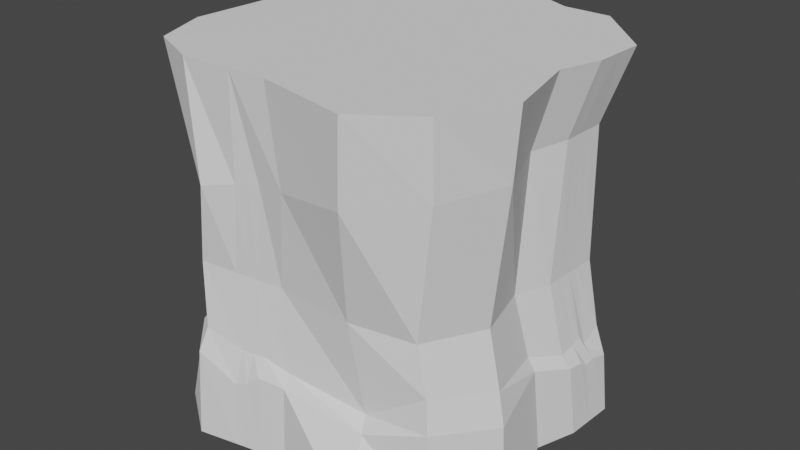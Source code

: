 # Source: V6.Ground.Upper.Standalone02.blend  (saved by Blender 2.82.7; exported with 4.5.12 LTS)
import bpy
from mathutils import Matrix  # noqa: F401  (used for matrix-valued properties, if any)

bpy.ops.wm.read_factory_settings(use_empty=True)
scene = bpy.context.scene
scene.name = 'Scene'

# ---- collections
col_collection = bpy.data.collections.new('Collection'); scene.collection.children.link(col_collection)

# ---- world
world_world = bpy.data.worlds.new('World'); scene.world = world_world
world_world.use_nodes = True; world_world.node_tree.nodes.clear()
_N = world_world.node_tree.nodes; _L = world_world.node_tree.links
n0 = _N.new('ShaderNodeOutputWorld'); n0.name = 'World Output'; n0.location = (300, 300)
n1 = _N.new('ShaderNodeBackground'); n1.name = 'Background'; n1.location = (10, 300)
n1.inputs[0].default_value = (0.05088, 0.05088, 0.05088, 1.0)
_L.new(n1.outputs[0], n0.inputs[0])
n0.is_active_output = True
world_world.color = (0.05088, 0.05088, 0.05088)
world_world.use_sun_shadow = False
world_world.sun_shadow_jitter_overblur = 0.0

# ---- meshes
me_cube_017 = bpy.data.meshes.new('Cube.017')
me_cube_017.from_pydata([(-0.7818, -0.7985, -1.0), (-0.8027, 0.8107, -1.0), (0.8238, -0.7897, -1.0), (0.6582, 0.8256, -1.0), (-0.8613, 0.0, -1.0), (0.9091, -0.001474, -1.0), (0.0, 1.0, -1.0), (0.0, -0.896, -1.0), (0.0, 0.0, 1.0), (0.0, 0.0, -1.0), (-0.8249, -0.4935, -1.071), (1.0, -0.436, -1.0), (0.0, -0.5, 1.0), (0.0, -0.5, -1.0), (-0.447, 0.8675, -1.0), (-0.5, 0.0, -1.0), (-0.5, -1.0, -1.0), (-0.5, 0.0, 1.0), (-0.5, -0.5, -1.0), (-0.5, -0.5, 1.0), (1.0, 0.5, -1.0), (-1.0, 0.5, -1.0), (0.0, 0.5, -1.0), (0.0, 0.5, 1.0), (-0.5, 0.5, -1.0), (-0.5, 0.5, 1.0), (0.5031, -1.0, -1.0), (0.5031, 0.0, 1.0), (0.3954, 0.8276, -1.0), (0.5031, 0.0, -1.0), (0.5031, -0.5, 1.0), (0.5031, -0.5, -1.0), (0.5031, 0.5, 1.0), (0.5031, 0.5, -1.0), (-0.7039, -0.6632, -0.02401), (-0.7502, 0.7343, -0.01578), (0.5594, 0.7357, -0.09809), (0.6942, -0.7164, -0.1121), (0.7764, -0.08873, -0.1149), (-0.8095, 0.006663, -0.01482), (-0.04505, -0.8051, -0.06596), (-0.02906, 0.8977, -0.06048), (-0.744, -0.3887, -0.0842), (0.8552, -0.3955, -0.121), (-0.4309, 0.7823, -0.03567), (-0.4941, -0.8944, -0.03808), (0.8631, 0.4404, -0.1183), (-0.9296, 0.4569, -0.005559), (0.3617, -0.803, -0.09151), (0.3239, 0.7396, -0.08327), (-0.6256, -0.7483, 0.3664), (-0.7187, 0.6895, 0.3404), (0.6131, 0.7372, 0.5622), (0.7993, -0.7522, 0.6041), (0.7777, -0.02378, 0.5952), (-0.7544, -0.06127, 0.3399), (0.05046, -0.8696, 0.48), (0.009157, 0.8831, 0.4604), (-0.7119, -0.4691, 0.2835), (0.9522, -0.4163, 0.6272), (-0.3956, 0.7502, 0.3938), (-0.4032, -0.9397, 0.4051), (0.8498, 0.442, 0.6038), (-0.8918, 0.3977, 0.3136), (0.4677, -0.9552, 0.5503), (0.3735, 0.7329, 0.5223), (-0.7419, 0.749, -0.5623), (0.609, 0.7628, -0.3869), (0.7621, -0.7309, -0.3683), (0.8408, -0.04091, -0.4627), (-0.7961, -0.0006881, -0.5528), (0.000354, -0.8292, -0.513), (0.000354, 0.924, -0.5336), (-0.7218, -0.4087, -0.5852), (0.9251, -0.399, -0.4323), (-0.413, 0.8015, -0.5975), (-0.462, -0.9254, -0.3852), (0.9251, 0.4617, -0.4883), (-0.9244, 0.4617, -0.4627), (0.4262, -0.7609, -0.5888), (0.366, 0.7646, -0.4627), (-0.6819, -0.6908, -0.4627), (-0.9214, 0.2167, -1.0), (0.0, 0.2167, -1.0), (0.0, 0.2167, 1.0), (-0.5, 0.2167, -1.0), (-0.5, 0.2167, 1.0), (0.983, 0.2167, -1.0), (0.5031, 0.2167, 1.0), (0.5031, 0.2167, -1.0), (-0.8615, 0.2017, -0.01081), (0.8471, 0.1067, -0.1186), (-0.814, 0.1376, 0.3285), (0.8429, 0.1798, 0.6046), (0.9118, 0.1609, -0.5267), (-0.8517, 0.1997, -0.4117), (-0.2853, -0.9553, -1.0), (-0.2853, 0.0, 1.0), (-0.2165, -0.5, 1.0), (-0.255, 0.9244, -1.0), (-0.2853, 0.0, -1.0), (-0.2853, -0.5, -1.0), (-0.2853, 0.5, 1.0), (-0.2853, 0.5, -1.0), (-0.3012, -0.8561, -0.05005), (-0.2583, 0.8319, -0.04632), (-0.2377, -0.8765, 0.4373), (-0.2218, 0.8073, 0.4224), (-0.2355, 0.8541, -0.4791), (-0.2634, -0.8841, -0.4627), (-0.2853, 0.2167, 1.0), (-0.2853, 0.2167, -1.0), (-0.1478, -0.9267, -1.0), (-0.1478, 0.0, 1.0), (-0.1478, 0.5, 1.0), (-0.1478, 0.8636, -0.05315), (-0.1105, 0.8439, 0.4407), (-0.1218, 0.8878, -0.514), (-0.1478, 0.2167, 1.0), (-0.1321, 0.9608, -1.0), (-0.1478, 0.0, -1.0), (-0.1478, -0.5, -1.0), (-0.1478, 0.5, -1.0), (-0.1778, -0.8315, -0.05772), (-0.1129, -0.8469, 0.4579), (-0.1363, -0.8577, -0.4627), (-0.1478, 0.2167, -1.0), (-0.1936, 0.9426, -1.0), (-0.2165, 0.0, -1.0), (-0.2165, -0.5, -1.0), (-0.2165, 0.5, -1.0), (-0.2395, -0.8438, -0.05388), (-0.1753, -0.8617, 0.4476), (-0.1999, -0.8709, -0.4627), (-0.2165, 0.2167, -1.0), (-0.2165, -0.941, -1.0), (-0.2165, 0.0, 1.0), (-0.2165, 0.5, 1.0), (-0.2031, 0.8477, -0.04974), (-0.1661, 0.8256, 0.4316), (-0.1787, 0.871, -0.4925), (-0.2165, 0.2167, 1.0), (-0.7669, -0.7825, 1.0), (-0.7937, 0.8016, 1.0), (0.6509, 0.8163, 1.0), (0.8146, -0.781, 1.0), (0.8866, -0.001576, 0.9982), (-0.8516, -0.0001021, 0.9975), (5.253e-05, -0.8861, 1.0), (5.253e-05, 0.9887, 1.0), (-0.8805, -0.4809, 0.999), (0.9889, -0.4305, 1.0), (-0.442, 0.8577, 1.0), (-0.4944, -0.9003, 0.998), (0.9765, 0.4943, 1.0), (-0.9888, 0.4943, 0.9975), (0.5122, -0.9889, 0.9994), (0.3911, 0.8182, 1.0), (-0.9111, 0.2141, 0.9975), (0.9601, 0.2141, 0.9982), (-0.214, -0.8923, 0.999), (-0.2521, 0.914, 1.0), (-0.1306, 0.95, 1.0), (-0.1914, 0.932, 1.0), (0.9882, 0.3029, -1.0), (-0.8823, 0.2794, -0.009211), (-0.8377, 0.2168, 0.324), (-0.8738, 0.2794, -0.4491), (-0.9453, 0.3029, -1.0), (0.0, 0.3029, -1.0), (0.0, 0.3029, 1.0), (-0.5, 0.3029, -1.0), (-0.5, 0.3029, 1.0), (0.8162, 0.33, 1.0), (0.5031, 0.3029, -1.0), (0.8519, 0.2082, -0.1185), (0.845, 0.2596, 0.6044), (0.9159, 0.2524, -0.5084), (-0.2853, 0.3029, -1.0), (-0.2853, 0.3029, 1.0), (-0.1478, 0.3029, 1.0), (-0.1478, 0.3029, -1.0), (-0.2165, 0.3029, -1.0), (-0.2165, 0.3029, 1.0), (-0.9347, 0.2994, 0.9975), (0.968, 0.3481, 1.0), (0.9941, 0.4014, -1.0), (-0.9059, 0.3681, -0.007385), (-0.8647, 0.3072, 0.3188), (-0.8991, 0.3705, -0.4627), (-0.9617, 0.3969, 0.9975), (-0.9727, 0.4014, -1.0), (0.0, 0.4014, -1.0), (0.0, 0.4014, 1.0), (-0.5, 0.4014, -1.0), (-0.5, 0.4014, 1.0), (0.5031, 0.4014, -1.0), (0.8575, 0.3243, -0.1184), (0.8474, 0.3508, 0.6041), (0.9205, 0.3571, -0.5523), (-0.2853, 0.4014, -1.0), (-0.2853, 0.4014, 1.0), (-0.1478, 0.4014, 1.0), (-0.1478, 0.4014, -1.0), (-0.2165, 0.4014, -1.0), (-0.2165, 0.4014, 1.0), (-0.959, 0.3522, -1.0), (0.0, 0.3522, -1.0), (0.0, 0.3522, 1.0), (-0.5, 0.3522, -1.0), (-0.5, 0.3522, 1.0), (0.5031, 0.3522, -1.0), (0.8547, 0.2662, -0.1184), (0.8462, 0.3052, 0.6042), (0.9182, 0.3047, -0.4893), (-0.2853, 0.3522, -1.0), (-0.2853, 0.3522, 1.0), (-0.1478, 0.3522, 1.0), (-0.1478, 0.3522, -1.0), (-0.2165, 0.3522, -1.0), (-0.2165, 0.3522, 1.0), (0.9911, 0.3522, -1.0), (-0.8941, 0.3237, -0.008298), (-0.8512, 0.262, 0.3214), (-0.8865, 0.325, -0.4627), (-0.9482, 0.3481, 0.998), (-0.7779, 0.7834, -0.6786), (0.6406, 0.7979, -0.5793), (0.8014, -0.7706, -0.5284), (0.884, -0.04069, -0.5284), (-0.8348, -0.003797, -0.6594), (0.001489, -0.8738, -0.5786), (0.001489, 0.9672, -0.5993), (-0.7623, -0.4389, -0.7235), (0.9725, -0.4227, -0.5979), (-0.4326, 0.8385, -0.7138), (-0.484, -0.9748, -0.5153), (0.9725, 0.4817, -0.659), (-0.9695, 0.4817, -0.5284), (0.454, -0.8246, -0.6544), (0.3855, 0.7998, -0.5284), (-0.7205, -0.7351, -0.5284), (-0.9076, 0.2066, -0.5841), (0.9582, 0.1712, -0.5923), (-0.2755, -0.9314, -0.645), (-0.2461, 0.8938, -0.6136), (-0.142, -0.9036, -0.5629), (-0.1268, 0.9291, -0.5797), (-0.1865, 0.9114, -0.5904), (-0.2087, -0.9175, -0.6159), (0.9625, 0.2657, -0.6068), (-0.9164, 0.2903, -0.5284), (0.9675, 0.3737, -0.629), (-0.9429, 0.386, -0.5284), (-0.9297, 0.3381, -0.5284), (0.965, 0.3197, -0.6448)], [], [(17, 147, 150, 19), (31, 11, 2, 26), (25, 155, 190, 195), (89, 87, 5, 29), (114, 23, 149, 162), (88, 27, 146, 159), (126, 83, 9, 120), (88, 84, 8, 27), (27, 30, 151, 146), (121, 13, 7, 112), (156, 30, 12, 148), (120, 9, 13, 121), (27, 8, 12, 30), (160, 98, 19, 153), (29, 5, 11, 31), (19, 150, 142, 153), (97, 17, 19, 98), (4, 15, 18, 10), (32, 154, 144, 157), (10, 18, 16, 0), (82, 85, 15, 4), (110, 86, 17, 97), (143, 155, 25, 152), (1, 14, 24, 21), (30, 156, 145, 151), (119, 6, 22, 122), (149, 23, 32, 157), (28, 3, 20, 33), (6, 28, 33, 22), (9, 29, 31, 13), (147, 17, 86, 158), (83, 89, 29, 9), (13, 31, 26, 7), (72, 41, 49, 80), (68, 37, 48, 79), (184, 166, 92, 158), (67, 36, 46, 77), (109, 104, 45, 76), (66, 35, 44, 75), (69, 38, 43, 74), (81, 34, 42, 73), (117, 115, 41, 72), (79, 48, 40, 71), (73, 42, 39, 70), (94, 91, 38, 69), (76, 45, 34, 81), (74, 43, 37, 68), (80, 49, 36, 67), (78, 47, 35, 66), (41, 57, 65, 49), (37, 53, 64, 48), (189, 187, 47, 78), (36, 52, 62, 46), (104, 106, 61, 45), (35, 51, 60, 44), (38, 54, 59, 43), (34, 50, 58, 42), (115, 116, 57, 41), (48, 64, 56, 40), (42, 58, 55, 39), (91, 93, 54, 38), (45, 61, 50, 34), (43, 59, 53, 37), (49, 65, 52, 36), (47, 63, 51, 35), (238, 78, 66, 226), (240, 80, 67, 227), (234, 74, 68, 228), (236, 76, 81, 241), (243, 94, 69, 229), (233, 73, 70, 230), (239, 79, 71, 231), (247, 117, 72, 232), (241, 81, 73, 233), (229, 69, 74, 234), (226, 66, 75, 235), (244, 109, 76, 236), (227, 67, 77, 237), (187, 188, 63, 47), (228, 68, 79, 239), (232, 72, 80, 240), (230, 70, 95, 242), (253, 189, 78, 238), (250, 177, 94, 243), (39, 55, 92, 90), (175, 176, 93, 91), (70, 39, 90, 95), (177, 175, 91, 94), (169, 174, 89, 83), (180, 183, 141, 118), (170, 180, 118, 84), (168, 171, 85, 82), (181, 126, 134, 182), (185, 198, 62, 154), (174, 164, 87, 89), (173, 170, 84, 88), (249, 133, 109, 244), (235, 75, 108, 245), (44, 60, 107, 105), (131, 132, 106, 104), (75, 44, 105, 108), (133, 131, 104, 109), (14, 99, 103, 24), (172, 184, 158, 86), (137, 114, 162, 163), (141, 110, 97, 136), (136, 97, 98), (15, 100, 101, 18), (18, 101, 96, 16), (85, 111, 100, 15), (8, 113, 98, 12), (84, 118, 113, 8), (71, 40, 123, 125), (40, 56, 124, 123), (231, 71, 125, 246), (152, 25, 102, 161), (179, 110, 141, 183), (248, 140, 117, 247), (138, 139, 116, 115), (140, 138, 115, 117), (127, 119, 122, 130), (128, 120, 121, 129), (148, 12, 98, 160), (129, 121, 112, 135), (134, 126, 120, 128), (111, 134, 128, 100), (101, 129, 135, 96), (100, 128, 129, 101), (99, 127, 130, 103), (108, 105, 138, 140), (105, 107, 139, 138), (245, 108, 140, 248), (179, 172, 86, 110), (113, 136, 98), (118, 141, 136, 113), (161, 102, 137, 163), (125, 123, 131, 133), (123, 124, 132, 131), (246, 125, 133, 249), (181, 169, 83, 126), (124, 160, 132), (107, 161, 163, 139), (139, 163, 162, 116), (56, 148, 160, 124), (60, 152, 161, 107), (132, 160, 106), (178, 182, 134, 111), (178, 111, 85, 171), (55, 147, 158, 92), (57, 149, 157, 65), (53, 145, 156, 64), (52, 144, 154, 62), (106, 160, 153, 61), (51, 143, 152, 60), (54, 146, 151, 59), (50, 142, 150, 58), (116, 162, 149, 57), (64, 156, 148, 56), (58, 150, 147, 55), (93, 159, 146, 54), (61, 153, 142, 50), (59, 151, 145, 53), (65, 157, 144, 52), (63, 155, 143, 51), (215, 178, 171, 209), (215, 219, 182, 178), (218, 207, 169, 181), (216, 210, 172, 179), (216, 179, 183, 220), (195, 190, 225, 210), (173, 208, 170), (211, 221, 164, 174), (159, 93, 176, 185), (218, 181, 182, 219), (206, 209, 171, 168), (208, 217, 180, 170), (217, 220, 183, 180), (207, 211, 174, 169), (214, 212, 175, 177), (212, 213, 176, 175), (255, 214, 177, 250), (242, 95, 167, 251), (90, 92, 166, 165), (95, 90, 165, 167), (225, 223, 166, 184), (155, 63, 188, 190), (237, 77, 199, 252), (46, 62, 198, 197), (77, 46, 197, 199), (22, 33, 196, 192), (114, 137, 205, 202), (23, 114, 202, 193), (21, 24, 194, 191), (122, 203, 204, 130), (33, 20, 186, 196), (88, 159, 185, 173), (32, 23, 193, 173), (102, 201, 205, 137), (102, 25, 195, 201), (122, 22, 192, 203), (103, 130, 204, 200), (103, 200, 194, 24), (225, 184, 172, 210), (185, 213, 198), (254, 224, 189, 253), (222, 223, 188, 187), (224, 222, 187, 189), (167, 165, 222, 224), (165, 166, 223, 222), (251, 167, 224, 254), (185, 176, 213), (190, 188, 223, 225), (252, 199, 214, 255), (197, 198, 213, 212), (199, 197, 212, 214), (192, 196, 211, 207), (202, 205, 220, 217), (193, 202, 217, 208), (191, 194, 209, 206), (203, 218, 219, 204), (196, 186, 221, 211), (32, 173, 185, 154), (173, 193, 208), (201, 216, 220, 205), (201, 195, 210, 216), (203, 192, 207, 218), (200, 204, 219, 215), (200, 215, 209, 194), (186, 252, 255, 221), (168, 251, 254, 206), (206, 254, 253, 191), (20, 237, 252, 186), (82, 242, 251, 168), (221, 255, 250, 164), (112, 246, 249, 135), (99, 245, 248, 127), (127, 248, 247, 119), (7, 231, 246, 112), (14, 235, 245, 99), (135, 249, 244, 96), (164, 250, 243, 87), (191, 253, 238, 21), (4, 230, 242, 82), (6, 232, 240, 28), (2, 228, 239, 26), (3, 227, 237, 20), (96, 244, 236, 16), (1, 226, 235, 14), (5, 229, 234, 11), (0, 241, 233, 10), (119, 247, 232, 6), (26, 239, 231, 7), (10, 233, 230, 4), (87, 243, 229, 5), (16, 236, 241, 0), (11, 234, 228, 2), (28, 240, 227, 3), (21, 238, 226, 1)])
_uv = me_cube_017.uv_layers.new(name='UVMap')
_uv.uv.foreach_set('vector', [0.1055, 0.429, 0.04149, 0.4298, 0.03506, 0.3423, 0.1043, 0.3379, 0.2816, 0.7124, 0.2701, 0.6219, 0.3344, 0.6541, 0.3726, 0.7125, 0.1068, 0.5201, 0.01771, 0.5202, 0.0224, 0.5024, 0.1065, 0.5021, 0.1511, 0.712, 0.1514, 0.6247, 0.191, 0.6383, 0.1905, 0.7122, 0.1709, 0.5192, 0.1978, 0.5188, 0.199, 0.6078, 0.1751, 0.6011, 0.2888, 0.466, 0.2882, 0.4265, 0.3581, 0.4253, 0.372, 0.4644, 0.1506, 0.8306, 0.1507, 0.8037, 0.1902, 0.8038, 0.1901, 0.8308, 0.2888, 0.466, 0.1971, 0.4672, 0.1966, 0.4278, 0.2882, 0.4265, 0.2882, 0.4265, 0.287, 0.3355, 0.3757, 0.347, 0.3581, 0.4253, 0.2814, 0.831, 0.2814, 0.804, 0.3535, 0.804, 0.3591, 0.8309, 0.2875, 0.2464, 0.287, 0.3355, 0.1954, 0.3367, 0.1945, 0.2664, 0.1901, 0.8308, 0.1902, 0.8038, 0.2814, 0.804, 0.2814, 0.831, 0.2882, 0.4265, 0.1966, 0.4278, 0.1954, 0.3367, 0.287, 0.3355, 0.1554, 0.2658, 0.156, 0.3372, 0.1043, 0.3379, 0.1044, 0.265, 0.1905, 0.7122, 0.191, 0.6383, 0.2701, 0.6219, 0.2816, 0.7124, 0.1043, 0.3379, 0.03506, 0.3423, 0.05501, 0.2871, 0.1044, 0.265, 0.1446, 0.4285, 0.1055, 0.429, 0.1043, 0.3379, 0.156, 0.3372, 0.1891, 0.961, 0.1899, 0.8951, 0.2814, 0.8953, 0.2798, 0.9559, 0.2894, 0.5176, 0.3757, 0.5154, 0.3171, 0.5749, 0.2698, 0.5758, 0.2798, 0.9559, 0.2814, 0.8953, 0.3726, 0.8949, 0.3363, 0.9462, 0.1496, 0.9716, 0.1503, 0.8948, 0.1899, 0.8951, 0.1891, 0.961, 0.1452, 0.4679, 0.1061, 0.4684, 0.1055, 0.429, 0.1446, 0.4285, 0.054, 0.5757, 0.01771, 0.5202, 0.1068, 0.5201, 0.1182, 0.5851, 0.04167, 0.9492, 0.03179, 0.8844, 0.09862, 0.8945, 0.09794, 0.9855, 0.287, 0.3355, 0.2875, 0.2464, 0.3431, 0.2835, 0.3757, 0.347, 0.01512, 0.827, 0.008121, 0.803, 0.09913, 0.8034, 0.099, 0.8303, 0.199, 0.6078, 0.1978, 0.5188, 0.2894, 0.5176, 0.2698, 0.5758, 0.03982, 0.7312, 0.04035, 0.6834, 0.09983, 0.6214, 0.0995, 0.7118, 0.008121, 0.803, 0.03982, 0.7312, 0.0995, 0.7118, 0.09913, 0.8034, 0.1902, 0.8038, 0.1905, 0.7122, 0.2816, 0.7124, 0.2814, 0.804, 0.04149, 0.4298, 0.1055, 0.429, 0.1061, 0.4684, 0.03119, 0.469, 0.1507, 0.8037, 0.1511, 0.712, 0.1905, 0.7122, 0.1902, 0.8038, 0.2814, 0.804, 0.2816, 0.7124, 0.3726, 0.7125, 0.3535, 0.804, 0.7116, 0.541, 0.798, 0.5368, 0.7937, 0.6065, 0.7251, 0.6122, 0.6965, 0.4137, 0.6834, 0.4602, 0.6199, 0.462, 0.6369, 0.3709, 0.9967, 0.882, 0.8715, 0.8654, 0.8722, 0.8502, 0.9963, 0.8658, 0.447, 0.6876, 0.4991, 0.6877, 0.4925, 0.7651, 0.4232, 0.7635, 0.508, 0.3864, 0.497, 0.4616, 0.4604, 0.4614, 0.4702, 0.3977, 0.7086, 0.4021, 0.8081, 0.4012, 0.8041, 0.4602, 0.7015, 0.4625, 0.4321, 0.8573, 0.4972, 0.8653, 0.4957, 0.9251, 0.4354, 0.926, 0.7259, 0.6993, 0.8052, 0.7033, 0.7955, 0.7538, 0.7046, 0.751, 0.7156, 0.5181, 0.7999, 0.5141, 0.798, 0.5368, 0.7116, 0.541, 0.6369, 0.3709, 0.6199, 0.462, 0.5448, 0.4618, 0.5578, 0.3807, 0.7046, 0.751, 0.7955, 0.7538, 0.809, 0.8268, 0.7115, 0.8257, 0.4181, 0.819, 0.4944, 0.8269, 0.4972, 0.8653, 0.4321, 0.8573, 0.4702, 0.3977, 0.4604, 0.4614, 0.4027, 0.4608, 0.4124, 0.3815, 0.4354, 0.926, 0.4957, 0.9251, 0.4998, 0.9928, 0.4518, 0.9924, 0.7251, 0.6122, 0.7937, 0.6065, 0.79, 0.6488, 0.7375, 0.6563, 0.7283, 0.912, 0.8103, 0.911, 0.8094, 0.9698, 0.7108, 0.9735, 0.798, 0.5368, 0.8948, 0.5446, 0.9016, 0.618, 0.7937, 0.6065, 0.6834, 0.4602, 0.7002, 0.5915, 0.6299, 0.5829, 0.6199, 0.462, 0.7282, 0.8949, 0.8102, 0.8948, 0.8103, 0.911, 0.7283, 0.912, 0.4991, 0.6877, 0.6153, 0.6946, 0.6274, 0.7628, 0.4925, 0.7651, 0.497, 0.4616, 0.5023, 0.5514, 0.4708, 0.5436, 0.4604, 0.4614, 0.8081, 0.4012, 0.8736, 0.406, 0.8827, 0.466, 0.8041, 0.4602, 0.4972, 0.8653, 0.6246, 0.8497, 0.6369, 0.9247, 0.4957, 0.9251, 0.8052, 0.7033, 0.876, 0.6827, 0.8628, 0.7368, 0.7955, 0.7538, 0.7999, 0.5141, 0.8911, 0.5212, 0.8948, 0.5446, 0.798, 0.5368, 0.6199, 0.462, 0.6299, 0.5829, 0.555, 0.563, 0.5448, 0.4618, 0.7955, 0.7538, 0.8628, 0.7368, 0.8739, 0.812, 0.809, 0.8268, 0.4944, 0.8269, 0.6274, 0.8112, 0.6246, 0.8497, 0.4972, 0.8653, 0.4604, 0.4614, 0.4708, 0.5436, 0.4186, 0.5332, 0.4027, 0.4608, 0.4957, 0.9251, 0.6369, 0.9247, 0.6322, 0.9907, 0.4998, 0.9928, 0.7937, 0.6065, 0.9016, 0.618, 0.9078, 0.6612, 0.79, 0.6488, 0.8103, 0.911, 0.8697, 0.9006, 0.8742, 0.964, 0.8094, 0.9698, 0.3883, 0.262, 0.4026, 0.2576, 0.4129, 0.3213, 0.3927, 0.3325, 0.5328, 0.2649, 0.5467, 0.2626, 0.5549, 0.3082, 0.5189, 0.3102, 0.4166, 0.2695, 0.4482, 0.2668, 0.4649, 0.3331, 0.4346, 0.339, 0.4812, 0.2767, 0.5065, 0.2723, 0.5126, 0.3322, 0.497, 0.336, 0.4188, 0.1612, 0.4335, 0.1629, 0.4509, 0.1996, 0.4366, 0.1998, 0.366, 0.0872, 0.3923, 0.0925, 0.3944, 0.1683, 0.3737, 0.168, 0.4646, 0.1018, 0.4817, 0.1053, 0.4903, 0.1846, 0.4758, 0.1851, 0.5224, 0.1672, 0.5363, 0.1697, 0.5273, 0.1914, 0.5131, 0.19, 0.4018, 0.03293, 0.4157, 0.04109, 0.3923, 0.0925, 0.366, 0.0872, 0.4366, 0.1998, 0.4509, 0.1996, 0.4482, 0.2668, 0.4166, 0.2695, 0.5342, 0.04355, 0.5549, 0.05355, 0.5364, 0.1117, 0.515, 0.1046, 0.4606, 0.2362, 0.495, 0.2344, 0.5065, 0.2723, 0.4812, 0.2767, 0.4292, 0.02429, 0.4649, 0.02967, 0.4358, 0.1059, 0.4034, 0.105, 0.8102, 0.8948, 0.8706, 0.8829, 0.8697, 0.9006, 0.8103, 0.911, 0.4819, 0.03603, 0.5126, 0.03872, 0.4817, 0.1053, 0.4646, 0.1018, 0.5131, 0.19, 0.5273, 0.1914, 0.5467, 0.2626, 0.5328, 0.2649, 0.3737, 0.168, 0.3944, 0.1683, 0.4157, 0.2088, 0.3826, 0.2099, 0.3899, 0.244, 0.4041, 0.2404, 0.4026, 0.2576, 0.3883, 0.262, 0.4157, 0.144, 0.4355, 0.146, 0.4335, 0.1629, 0.4188, 0.1612, 0.809, 0.8268, 0.8739, 0.812, 0.8722, 0.8502, 0.8097, 0.8635, 0.4938, 0.8082, 0.6274, 0.7965, 0.6274, 0.8112, 0.4944, 0.8269, 0.7115, 0.8257, 0.809, 0.8268, 0.8097, 0.8635, 0.7373, 0.863, 0.4208, 0.8021, 0.4938, 0.8082, 0.4944, 0.8269, 0.4181, 0.819, 0.135, 0.8036, 0.1354, 0.712, 0.1511, 0.712, 0.1507, 0.8037, 0.1704, 0.4833, 0.1579, 0.4835, 0.1577, 0.4678, 0.1702, 0.4676, 0.1973, 0.4829, 0.1704, 0.4833, 0.1702, 0.4676, 0.1971, 0.4672, 0.1339, 0.9758, 0.1345, 0.8947, 0.1503, 0.8948, 0.1496, 0.9716, 0.1349, 0.8305, 0.1506, 0.8306, 0.1506, 0.8431, 0.1348, 0.843, 0.7031, 0.781, 0.6274, 0.7796, 0.6274, 0.7628, 0.704, 0.7556, 0.1354, 0.712, 0.1357, 0.6237, 0.1514, 0.6247, 0.1511, 0.712, 0.3461, 0.4859, 0.1973, 0.4829, 0.1971, 0.4672, 0.2888, 0.466, 0.4665, 0.2241, 0.4957, 0.2226, 0.495, 0.2344, 0.4606, 0.2362, 0.515, 0.1046, 0.5364, 0.1117, 0.5475, 0.1501, 0.5227, 0.1437, 0.8041, 0.4602, 0.8827, 0.466, 0.8878, 0.4995, 0.8015, 0.4931, 0.5085, 0.4617, 0.5139, 0.5539, 0.5023, 0.5514, 0.497, 0.4616, 0.7015, 0.4625, 0.8041, 0.4602, 0.8015, 0.4931, 0.7224, 0.4966, 0.5198, 0.3872, 0.5085, 0.4617, 0.497, 0.4616, 0.508, 0.3864, 0.03179, 0.8844, 0.02164, 0.8494, 0.09886, 0.8554, 0.09862, 0.8945, 0.1063, 0.4841, 0.02709, 0.4846, 0.03119, 0.469, 0.1061, 0.4684, 0.1584, 0.5194, 0.1709, 0.5192, 0.1751, 0.6011, 0.164, 0.598, 0.1577, 0.4678, 0.1452, 0.4679, 0.1446, 0.4285, 0.1572, 0.4283, 0.1572, 0.4283, 0.1446, 0.4285, 0.156, 0.3372, 0.1899, 0.8951, 0.19, 0.8559, 0.2814, 0.8561, 0.2814, 0.8953, 0.2814, 0.8953, 0.2814, 0.8561, 0.3643, 0.856, 0.3726, 0.8949, 0.1503, 0.8948, 0.1505, 0.8557, 0.19, 0.8559, 0.1899, 0.8951, 0.1966, 0.4278, 0.1697, 0.4281, 0.156, 0.3372, 0.1954, 0.3367, 0.1971, 0.4672, 0.1702, 0.4676, 0.1697, 0.4281, 0.1966, 0.4278, 0.5578, 0.3807, 0.5448, 0.4618, 0.5201, 0.4617, 0.5317, 0.3881, 0.5448, 0.4618, 0.555, 0.563, 0.5254, 0.5565, 0.5201, 0.4617, 0.4758, 0.1851, 0.4903, 0.1846, 0.4966, 0.2108, 0.4766, 0.212, 0.1182, 0.5851, 0.1068, 0.5201, 0.1459, 0.5195, 0.1529, 0.5948, 0.1454, 0.4836, 0.1452, 0.4679, 0.1577, 0.4678, 0.1579, 0.4835, 0.5237, 0.1558, 0.5426, 0.16, 0.5363, 0.1697, 0.5224, 0.1672, 0.8007, 0.5036, 0.8894, 0.5103, 0.8911, 0.5212, 0.7999, 0.5141, 0.7198, 0.5073, 0.8007, 0.5036, 0.7999, 0.5141, 0.7156, 0.5181, 0.01838, 0.8382, 0.01512, 0.827, 0.099, 0.8303, 0.09893, 0.8429, 0.1901, 0.8433, 0.1901, 0.8308, 0.2814, 0.831, 0.2814, 0.8435, 0.1945, 0.2664, 0.1954, 0.3367, 0.156, 0.3372, 0.1554, 0.2658, 0.2814, 0.8435, 0.2814, 0.831, 0.3591, 0.8309, 0.3617, 0.8435, 0.1506, 0.8431, 0.1506, 0.8306, 0.1901, 0.8308, 0.1901, 0.8433, 0.1505, 0.8557, 0.1506, 0.8431, 0.1901, 0.8433, 0.19, 0.8559, 0.2814, 0.8561, 0.2814, 0.8435, 0.3617, 0.8435, 0.3643, 0.856, 0.19, 0.8559, 0.1901, 0.8433, 0.2814, 0.8435, 0.2814, 0.8561, 0.02164, 0.8494, 0.01838, 0.8382, 0.09893, 0.8429, 0.09886, 0.8554, 0.7224, 0.4966, 0.8015, 0.4931, 0.8007, 0.5036, 0.7198, 0.5073, 0.8015, 0.4931, 0.8878, 0.4995, 0.8894, 0.5103, 0.8007, 0.5036, 0.5227, 0.1437, 0.5475, 0.1501, 0.5426, 0.16, 0.5237, 0.1558, 0.1454, 0.4836, 0.1063, 0.4841, 0.1061, 0.4684, 0.1452, 0.4679, 0.1697, 0.4281, 0.1572, 0.4283, 0.156, 0.3372, 0.1702, 0.4676, 0.1577, 0.4678, 0.1572, 0.4283, 0.1697, 0.4281, 0.1529, 0.5948, 0.1459, 0.5195, 0.1584, 0.5194, 0.164, 0.598, 0.5317, 0.3881, 0.5201, 0.4617, 0.5085, 0.4617, 0.5198, 0.3872, 0.5201, 0.4617, 0.5254, 0.5565, 0.5139, 0.5539, 0.5085, 0.4617, 0.4766, 0.212, 0.4966, 0.2108, 0.4957, 0.2226, 0.4665, 0.2241, 0.1349, 0.8305, 0.135, 0.8036, 0.1507, 0.8037, 0.1506, 0.8306, 0.5254, 0.5565, 0.4996, 0.6536, 0.5139, 0.5539, 0.8878, 0.4995, 0.9959, 0.4988, 0.996, 0.5105, 0.8894, 0.5103, 0.8894, 0.5103, 0.996, 0.5105, 0.9961, 0.5221, 0.8911, 0.5212, 0.555, 0.563, 0.5384, 0.6568, 0.4996, 0.6536, 0.5254, 0.5565, 0.8827, 0.466, 0.9956, 0.4626, 0.9959, 0.4988, 0.8878, 0.4995, 0.5139, 0.5539, 0.4996, 0.6536, 0.5023, 0.5514, 0.1348, 0.8556, 0.1348, 0.843, 0.1506, 0.8431, 0.1505, 0.8557, 0.1348, 0.8556, 0.1505, 0.8557, 0.1503, 0.8948, 0.1345, 0.8947, 0.8739, 0.812, 0.9954, 0.8252, 0.9963, 0.8658, 0.8722, 0.8502, 0.8948, 0.5446, 0.9965, 0.5465, 0.989, 0.6234, 0.9016, 0.618, 0.7002, 0.5915, 0.7002, 0.6639, 0.6334, 0.6643, 0.6299, 0.5829, 0.6153, 0.6946, 0.6903, 0.6788, 0.704, 0.7556, 0.6274, 0.7628, 0.5023, 0.5514, 0.4996, 0.6536, 0.4488, 0.6498, 0.4708, 0.5436, 0.8736, 0.406, 0.9965, 0.3973, 0.9956, 0.4626, 0.8827, 0.466, 0.6246, 0.8497, 0.6987, 0.8457, 0.704, 0.9246, 0.6369, 0.9247, 0.876, 0.6827, 0.9944, 0.6788, 0.9977, 0.7374, 0.8628, 0.7368, 0.8911, 0.5212, 0.9961, 0.5221, 0.9965, 0.5465, 0.8948, 0.5446, 0.6299, 0.5829, 0.6334, 0.6643, 0.5384, 0.6568, 0.555, 0.563, 0.8628, 0.7368, 0.9977, 0.7374, 0.9954, 0.8252, 0.8739, 0.812, 0.6274, 0.8112, 0.7022, 0.8052, 0.6987, 0.8457, 0.6246, 0.8497, 0.4708, 0.5436, 0.4488, 0.6498, 0.3948, 0.6491, 0.4186, 0.5332, 0.6369, 0.9247, 0.704, 0.9246, 0.7034, 0.9947, 0.6322, 0.9907, 0.9016, 0.618, 0.989, 0.6234, 0.9877, 0.6701, 0.9078, 0.6612, 0.8697, 0.9006, 0.9977, 0.9185, 0.993, 0.9834, 0.8742, 0.964, 0.1258, 0.8555, 0.1348, 0.8556, 0.1345, 0.8947, 0.1256, 0.8947, 0.1258, 0.8555, 0.1259, 0.843, 0.1348, 0.843, 0.1348, 0.8556, 0.1259, 0.8305, 0.1261, 0.8036, 0.135, 0.8036, 0.1349, 0.8305, 0.1455, 0.4926, 0.1064, 0.4931, 0.1063, 0.4841, 0.1454, 0.4836, 0.1455, 0.4926, 0.1454, 0.4836, 0.1579, 0.4835, 0.158, 0.4924, 0.1065, 0.5021, 0.0224, 0.5024, 0.02475, 0.4935, 0.1064, 0.4931, 0.3461, 0.4859, 0.1975, 0.4919, 0.1973, 0.4829, 0.1264, 0.7119, 0.1267, 0.6231, 0.1357, 0.6237, 0.1354, 0.712, 0.7022, 0.8052, 0.6274, 0.8112, 0.6274, 0.7965, 0.7031, 0.781, 0.1259, 0.8305, 0.1349, 0.8305, 0.1348, 0.843, 0.1259, 0.843, 0.1249, 0.9783, 0.1256, 0.8947, 0.1345, 0.8947, 0.1339, 0.9758, 0.1975, 0.4919, 0.1705, 0.4923, 0.1704, 0.4833, 0.1973, 0.4829, 0.1705, 0.4923, 0.158, 0.4924, 0.1579, 0.4835, 0.1704, 0.4833, 0.1261, 0.8036, 0.1264, 0.7119, 0.1354, 0.712, 0.135, 0.8036, 0.424, 0.7924, 0.4935, 0.7975, 0.4938, 0.8082, 0.4208, 0.8021, 0.4935, 0.7975, 0.6274, 0.7881, 0.6274, 0.7965, 0.4938, 0.8082, 0.4087, 0.1342, 0.4383, 0.1362, 0.4355, 0.146, 0.4157, 0.144, 0.3826, 0.2099, 0.4157, 0.2088, 0.4079, 0.2234, 0.3916, 0.226, 0.8097, 0.8635, 0.8722, 0.8502, 0.8715, 0.8654, 0.81, 0.8781, 0.7373, 0.863, 0.8097, 0.8635, 0.81, 0.8781, 0.7306, 0.8779, 0.997, 0.8913, 0.871, 0.8741, 0.8715, 0.8654, 0.9967, 0.882, 0.9977, 0.9185, 0.8697, 0.9006, 0.8706, 0.8829, 0.9972, 0.9006, 0.4034, 0.105, 0.4358, 0.1059, 0.427, 0.1265, 0.4105, 0.1241, 0.4925, 0.7651, 0.6274, 0.7628, 0.6274, 0.7796, 0.4932, 0.7867, 0.4232, 0.7635, 0.4925, 0.7651, 0.4932, 0.7867, 0.4122, 0.783, 0.09913, 0.8034, 0.0995, 0.7118, 0.1174, 0.7119, 0.1171, 0.8035, 0.1709, 0.5192, 0.1584, 0.5194, 0.1581, 0.5014, 0.1707, 0.5012, 0.1978, 0.5188, 0.1709, 0.5192, 0.1707, 0.5012, 0.1976, 0.5009, 0.09794, 0.9855, 0.09862, 0.8945, 0.1166, 0.8946, 0.1159, 0.9807, 0.099, 0.8303, 0.1169, 0.8304, 0.1169, 0.843, 0.09893, 0.8429, 0.0995, 0.7118, 0.09983, 0.6214, 0.1178, 0.6225, 0.1174, 0.7119, 0.2888, 0.466, 0.372, 0.4644, 0.3737, 0.4888, 0.3461, 0.4859, 0.2894, 0.5176, 0.1978, 0.5188, 0.1976, 0.5009, 0.3461, 0.4859, 0.1459, 0.5195, 0.1456, 0.5016, 0.1581, 0.5014, 0.1584, 0.5194, 0.1459, 0.5195, 0.1068, 0.5201, 0.1065, 0.5021, 0.1456, 0.5016, 0.099, 0.8303, 0.09913, 0.8034, 0.1171, 0.8035, 0.1169, 0.8304, 0.09886, 0.8554, 0.09893, 0.8429, 0.1169, 0.843, 0.1168, 0.8555, 0.09886, 0.8554, 0.1168, 0.8555, 0.1166, 0.8946, 0.09862, 0.8945, 0.02475, 0.4935, 0.02709, 0.4846, 0.1063, 0.4841, 0.1064, 0.4931, 0.7031, 0.781, 0.6274, 0.7881, 0.6274, 0.7796, 0.3907, 0.235, 0.4049, 0.2318, 0.4041, 0.2404, 0.3899, 0.244, 0.8101, 0.8864, 0.871, 0.8741, 0.8706, 0.8829, 0.8102, 0.8948, 0.7282, 0.8864, 0.8101, 0.8864, 0.8102, 0.8948, 0.7282, 0.8949, 0.7306, 0.8779, 0.81, 0.8781, 0.8101, 0.8864, 0.7282, 0.8864, 0.81, 0.8781, 0.8715, 0.8654, 0.871, 0.8741, 0.8101, 0.8864, 0.3916, 0.226, 0.4079, 0.2234, 0.4049, 0.2318, 0.3907, 0.235, 0.7031, 0.781, 0.6274, 0.7965, 0.6274, 0.7881, 0.9972, 0.9006, 0.8706, 0.8829, 0.871, 0.8741, 0.997, 0.8913, 0.4105, 0.1241, 0.427, 0.1265, 0.4383, 0.1362, 0.4087, 0.1342, 0.4932, 0.7867, 0.6274, 0.7796, 0.6274, 0.7881, 0.4935, 0.7975, 0.4122, 0.783, 0.4932, 0.7867, 0.4935, 0.7975, 0.424, 0.7924, 0.1171, 0.8035, 0.1174, 0.7119, 0.1264, 0.7119, 0.1261, 0.8036, 0.1707, 0.5012, 0.1581, 0.5014, 0.158, 0.4924, 0.1705, 0.4923, 0.1976, 0.5009, 0.1707, 0.5012, 0.1705, 0.4923, 0.1975, 0.4919, 0.1159, 0.9807, 0.1166, 0.8946, 0.1256, 0.8947, 0.1249, 0.9783, 0.1169, 0.8304, 0.1259, 0.8305, 0.1259, 0.843, 0.1169, 0.843, 0.1174, 0.7119, 0.1178, 0.6225, 0.1267, 0.6231, 0.1264, 0.7119, 0.2894, 0.5176, 0.3461, 0.4859, 0.3737, 0.4888, 0.3757, 0.5154, 0.3461, 0.4859, 0.1976, 0.5009, 0.1975, 0.4919, 0.1456, 0.5016, 0.1455, 0.4926, 0.158, 0.4924, 0.1581, 0.5014, 0.1456, 0.5016, 0.1065, 0.5021, 0.1064, 0.4931, 0.1455, 0.4926, 0.1169, 0.8304, 0.1171, 0.8035, 0.1261, 0.8036, 0.1259, 0.8305, 0.1168, 0.8555, 0.1169, 0.843, 0.1259, 0.843, 0.1258, 0.8555, 0.1168, 0.8555, 0.1258, 0.8555, 0.1256, 0.8947, 0.1166, 0.8946, 0.5912, 0.1172, 0.6589, 0.1231, 0.6559, 0.1329, 0.5911, 0.1262, 0.8925, 0.2349, 0.9786, 0.2323, 0.9785, 0.2414, 0.8924, 0.2442, 0.8924, 0.2442, 0.9785, 0.2414, 0.9784, 0.2504, 0.8923, 0.2536, 0.5913, 0.09926, 0.6536, 0.1033, 0.6589, 0.1231, 0.5912, 0.1172, 0.8927, 0.2186, 0.9685, 0.2169, 0.9786, 0.2323, 0.8925, 0.2349, 0.5911, 0.1262, 0.6559, 0.1329, 0.6627, 0.1428, 0.591, 0.1352, 0.7866, 0.2197, 0.8663, 0.2162, 0.8569, 0.2288, 0.7869, 0.2325, 0.7622, 0.1884, 0.6916, 0.1852, 0.688, 0.1737, 0.7627, 0.1768, 0.7627, 0.1768, 0.688, 0.1737, 0.6865, 0.1623, 0.7633, 0.1651, 0.7861, 0.1922, 0.8629, 0.1896, 0.8663, 0.2162, 0.7866, 0.2197, 0.7605, 0.2249, 0.7082, 0.2215, 0.6916, 0.1852, 0.7622, 0.1884, 0.7869, 0.2325, 0.8569, 0.2288, 0.8518, 0.2414, 0.7871, 0.2453, 0.591, 0.1352, 0.6627, 0.1428, 0.6652, 0.16, 0.5909, 0.151, 0.8923, 0.2536, 0.9784, 0.2504, 0.9782, 0.2685, 0.8921, 0.2722, 0.893, 0.1777, 0.9552, 0.1762, 0.9685, 0.2169, 0.8927, 0.2186, 0.7644, 0.14, 0.6912, 0.1381, 0.6776, 0.0619, 0.7637, 0.06145, 0.7938, 0.03152, 0.8785, 0.04674, 0.847, 0.107, 0.7763, 0.09915, 0.5987, 0.01359, 0.6752, 0.02138, 0.6536, 0.1033, 0.5913, 0.09926, 0.7871, 0.2453, 0.8518, 0.2414, 0.8762, 0.2797, 0.7879, 0.2852, 0.7585, 0.2904, 0.6998, 0.2849, 0.7082, 0.2215, 0.7605, 0.2249, 0.591, 0.1929, 0.677, 0.2009, 0.6626, 0.272, 0.5892, 0.2738, 0.8917, 0.03152, 0.9786, 0.04101, 0.9436, 0.09588, 0.8791, 0.0877, 0.7633, 0.1651, 0.6865, 0.1623, 0.6912, 0.1381, 0.7644, 0.14, 0.7763, 0.09915, 0.847, 0.107, 0.8629, 0.1896, 0.7861, 0.1922, 0.8791, 0.0877, 0.9436, 0.09588, 0.9552, 0.1762, 0.893, 0.1777, 0.5909, 0.151, 0.6652, 0.16, 0.677, 0.2009, 0.591, 0.1929, 0.7879, 0.2852, 0.8762, 0.2797, 0.8785, 0.341, 0.7914, 0.3482, 0.5892, 0.2738, 0.6626, 0.272, 0.677, 0.3423, 0.591, 0.3457, 0.7637, 0.06145, 0.6776, 0.0619, 0.6876, 0.01557, 0.7644, 0.01359, 0.8921, 0.2722, 0.9782, 0.2685, 0.9538, 0.3348, 0.8951, 0.3392])
me_cube_017.use_remesh_fix_poles = True
me_cube_017.use_remesh_preserve_attributes = False
me_cube_017.use_mirror_vertex_groups = False
me_cube_017.update()

# ---- objects
ob_v6_single_01 = bpy.data.objects.new('V6.Single.01', me_cube_017)

# ---- transforms, parenting, visibility, modifiers, constraints
ob_v6_single_01.location = (0.0, 0.0, 0.0)
ob_v6_single_01.lineart.crease_threshold = 0.0

# ---- collection membership
col_collection.objects.link(ob_v6_single_01)

# ---- scene / render settings (as saved in the file)
scene.frame_start = 1; scene.frame_end = 250; scene.frame_set(1)
scene.render.engine = 'CYCLES'
scene.cycles.use_denoising = False
scene.cycles.samples = 128
scene.cycles.sampling_pattern = 'TABULATED_SOBOL'
scene.cycles.use_adaptive_sampling = False
scene.cycles.use_light_tree = False
scene.view_settings.view_transform = 'Filmic'
bpy.context.view_layer.update()

# ---- added for rendering (the .blend has no active camera and no usable light): camera, sun
cam_auto = bpy.data.cameras.new('AutoCamera')
cam_auto.lens = 50.0
cam_auto.sensor_width = 36.0
cam_auto.clip_end = 1000.0
ob_auto_camera = bpy.data.objects.new('AutoCamera', cam_auto)
scene.collection.objects.link(ob_auto_camera)
ob_auto_camera.location = (3.24363, -3.89235, 2.55973)
ob_auto_camera.rotation_euler = (1.09748, -7.21219e-08, 0.694738)
scene.camera = ob_auto_camera
light_auto_sun = bpy.data.lights.new('AutoSun', 'SUN')
light_auto_sun.energy = 3.0
light_auto_sun.angle = 0.0523599
ob_auto_sun = bpy.data.objects.new('AutoSun', light_auto_sun)
scene.collection.objects.link(ob_auto_sun)
ob_auto_sun.rotation_euler = (0.872665, 0.174533, 0.523599)
bpy.context.view_layer.update()
